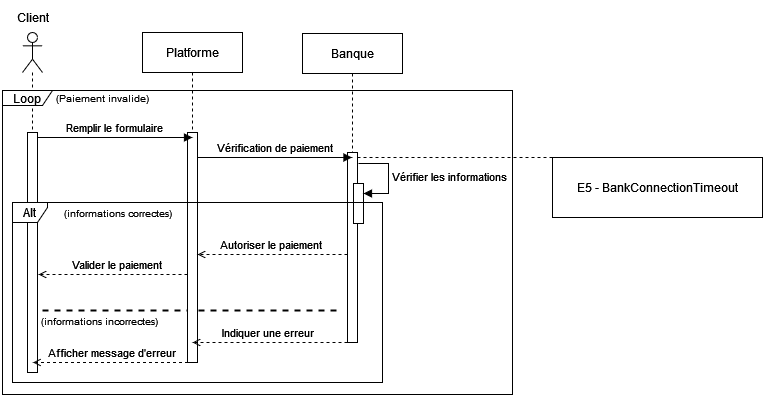

The diagram above was exported from draw.io. Its source (the exported page's mxGraphModel, read from the mxfile embedded in the PNG):
<mxGraphModel dx="1434" dy="805" grid="1" gridSize="10" guides="1" tooltips="1" connect="1" arrows="1" fold="1" page="1" pageScale="1" pageWidth="827" pageHeight="1169" math="0" shadow="0">
  <root>
    <mxCell id="0" />
    <mxCell id="1" parent="0" />
    <mxCell id="UZVh5flc4pDJqaqiSgqc-1" value="" style="shape=umlLifeline;perimeter=lifelinePerimeter;whiteSpace=wrap;html=1;container=1;dropTarget=0;collapsible=0;recursiveResize=0;outlineConnect=0;portConstraint=eastwest;newEdgeStyle={&quot;curved&quot;:0,&quot;rounded&quot;:0};participant=umlActor;" parent="1" vertex="1">
      <mxGeometry x="70" y="40" width="20" height="340" as="geometry" />
    </mxCell>
    <mxCell id="UZVh5flc4pDJqaqiSgqc-2" value="" style="html=1;points=[[0,0,0,0,5],[0,1,0,0,-5],[1,0,0,0,5],[1,1,0,0,-5]];perimeter=orthogonalPerimeter;outlineConnect=0;targetShapes=umlLifeline;portConstraint=eastwest;newEdgeStyle={&quot;curved&quot;:0,&quot;rounded&quot;:0};" parent="UZVh5flc4pDJqaqiSgqc-1" vertex="1">
      <mxGeometry x="5" y="100" width="10" height="240" as="geometry" />
    </mxCell>
    <mxCell id="UZVh5flc4pDJqaqiSgqc-4" value="" style="line;strokeWidth=2;fillColor=none;align=left;verticalAlign=middle;spacingTop=-1;spacingLeft=3;spacingRight=3;rotatable=0;labelPosition=right;points=[];portConstraint=eastwest;strokeColor=inherit;dashed=1;" parent="1" vertex="1">
      <mxGeometry x="90" y="314" width="300" height="8" as="geometry" />
    </mxCell>
    <mxCell id="UZVh5flc4pDJqaqiSgqc-9" value="Valider le paiement" style="html=1;verticalAlign=bottom;endArrow=open;curved=0;rounded=0;exitX=0;exitY=1;exitDx=0;exitDy=-5;exitPerimeter=0;endFill=0;dashed=1;" parent="1" edge="1">
      <mxGeometry x="-0.0033" relative="1" as="geometry">
        <mxPoint x="241" y="281.9999999999999" as="sourcePoint" />
        <mxPoint x="86" y="282" as="targetPoint" />
        <mxPoint as="offset" />
      </mxGeometry>
    </mxCell>
    <mxCell id="UZVh5flc4pDJqaqiSgqc-12" value="Platforme" style="shape=umlLifeline;perimeter=lifelinePerimeter;whiteSpace=wrap;html=1;container=1;dropTarget=0;collapsible=0;recursiveResize=0;outlineConnect=0;portConstraint=eastwest;newEdgeStyle={&quot;curved&quot;:0,&quot;rounded&quot;:0};" parent="1" vertex="1">
      <mxGeometry x="190" y="40" width="100" height="330" as="geometry" />
    </mxCell>
    <mxCell id="UZVh5flc4pDJqaqiSgqc-13" value="Banque" style="shape=umlLifeline;perimeter=lifelinePerimeter;whiteSpace=wrap;html=1;container=1;dropTarget=0;collapsible=0;recursiveResize=0;outlineConnect=0;portConstraint=eastwest;newEdgeStyle={&quot;curved&quot;:0,&quot;rounded&quot;:0};" parent="1" vertex="1">
      <mxGeometry x="350" y="41" width="100" height="230" as="geometry" />
    </mxCell>
    <mxCell id="UZVh5flc4pDJqaqiSgqc-14" value="" style="html=1;points=[[0,0,0,0,5],[0,1,0,0,-5],[1,0,0,0,5],[1,1,0,0,-5]];perimeter=orthogonalPerimeter;outlineConnect=0;targetShapes=umlLifeline;portConstraint=eastwest;newEdgeStyle={&quot;curved&quot;:0,&quot;rounded&quot;:0};" parent="1" vertex="1">
      <mxGeometry x="235" y="140" width="10" height="230" as="geometry" />
    </mxCell>
    <mxCell id="UZVh5flc4pDJqaqiSgqc-16" value="Client" style="text;html=1;align=center;verticalAlign=middle;resizable=0;points=[];autosize=1;strokeColor=none;fillColor=none;" parent="1" vertex="1">
      <mxGeometry x="50" y="10" width="60" height="30" as="geometry" />
    </mxCell>
    <mxCell id="UZVh5flc4pDJqaqiSgqc-17" value="" style="html=1;points=[[0,0,0,0,5],[0,1,0,0,-5],[1,0,0,0,5],[1,1,0,0,-5]];perimeter=orthogonalPerimeter;outlineConnect=0;targetShapes=umlLifeline;portConstraint=eastwest;newEdgeStyle={&quot;curved&quot;:0,&quot;rounded&quot;:0};" parent="1" vertex="1">
      <mxGeometry x="395" y="160" width="10" height="190" as="geometry" />
    </mxCell>
    <mxCell id="UZVh5flc4pDJqaqiSgqc-18" value="Remplir le formulaire&amp;nbsp;" style="html=1;verticalAlign=bottom;endArrow=block;curved=0;rounded=0;exitX=1;exitY=0;exitDx=0;exitDy=5;exitPerimeter=0;" parent="1" edge="1">
      <mxGeometry x="0.0028" relative="1" as="geometry">
        <mxPoint x="85" y="145" as="sourcePoint" />
        <mxPoint x="240" y="145" as="targetPoint" />
        <mxPoint as="offset" />
      </mxGeometry>
    </mxCell>
    <mxCell id="UZVh5flc4pDJqaqiSgqc-22" value="" style="html=1;points=[[0,0,0,0,5],[0,1,0,0,-5],[1,0,0,0,5],[1,1,0,0,-5]];perimeter=orthogonalPerimeter;outlineConnect=0;targetShapes=umlLifeline;portConstraint=eastwest;newEdgeStyle={&quot;curved&quot;:0,&quot;rounded&quot;:0};" parent="1" vertex="1">
      <mxGeometry x="401" y="191" width="10" height="40" as="geometry" />
    </mxCell>
    <mxCell id="UZVh5flc4pDJqaqiSgqc-23" value="Vérifier les informations&amp;nbsp;" style="html=1;align=left;spacingLeft=2;endArrow=block;rounded=0;edgeStyle=orthogonalEdgeStyle;curved=0;rounded=0;" parent="1" target="UZVh5flc4pDJqaqiSgqc-22" edge="1">
      <mxGeometry relative="1" as="geometry">
        <mxPoint x="406" y="171" as="sourcePoint" />
        <Array as="points">
          <mxPoint x="436" y="201" />
        </Array>
      </mxGeometry>
    </mxCell>
    <mxCell id="UZVh5flc4pDJqaqiSgqc-24" value="Autoriser le paiement&amp;nbsp;" style="html=1;verticalAlign=bottom;endArrow=open;curved=0;rounded=0;exitX=1;exitY=0;exitDx=0;exitDy=5;exitPerimeter=0;endFill=0;dashed=1;" parent="1" edge="1">
      <mxGeometry relative="1" as="geometry">
        <mxPoint x="395" y="262" as="sourcePoint" />
        <mxPoint x="245" y="262" as="targetPoint" />
      </mxGeometry>
    </mxCell>
    <mxCell id="E8vm2LKOg0AwAR1ZptYL-1" value="Vérification de paiement" style="html=1;verticalAlign=bottom;endArrow=block;curved=0;rounded=0;exitX=1;exitY=0;exitDx=0;exitDy=5;exitPerimeter=0;" parent="1" edge="1">
      <mxGeometry relative="1" as="geometry">
        <mxPoint x="245" y="165" as="sourcePoint" />
        <mxPoint x="399.5" y="165" as="targetPoint" />
      </mxGeometry>
    </mxCell>
    <mxCell id="UZVh5flc4pDJqaqiSgqc-3" value="Loop" style="shape=umlFrame;whiteSpace=wrap;html=1;pointerEvents=0;width=50;height=15;" parent="1" vertex="1">
      <mxGeometry x="50" y="98" width="510" height="304" as="geometry" />
    </mxCell>
    <mxCell id="pQ1VZBQ64UrxM7OXraWn-3" value="&lt;font style=&quot;font-size: 10px;&quot;&gt;(Paiement invalide)&lt;br&gt;&lt;/font&gt;" style="text;html=1;align=center;verticalAlign=middle;resizable=0;points=[];autosize=1;strokeColor=none;fillColor=none;" parent="1" vertex="1">
      <mxGeometry x="90" y="90" width="120" height="30" as="geometry" />
    </mxCell>
    <mxCell id="DAvL5itIJg6wDrf92SVc-1" value="Alt" style="shape=umlFrame;whiteSpace=wrap;html=1;pointerEvents=0;width=35;height=20;" parent="1" vertex="1">
      <mxGeometry x="60" y="210" width="370" height="180" as="geometry" />
    </mxCell>
    <mxCell id="oPVX945jslQe-0mt4f36-1" value="&lt;font style=&quot;font-size: 10px;&quot;&gt;(informations correctes)&lt;/font&gt;" style="text;html=1;align=center;verticalAlign=middle;resizable=0;points=[];autosize=1;strokeColor=none;fillColor=none;" parent="1" vertex="1">
      <mxGeometry x="100" y="205" width="130" height="30" as="geometry" />
    </mxCell>
    <mxCell id="UZVh5flc4pDJqaqiSgqc-5" value="Indiquer une erreur&amp;nbsp;" style="html=1;verticalAlign=bottom;endArrow=open;curved=0;rounded=0;endFill=0;dashed=1;" parent="1" source="UZVh5flc4pDJqaqiSgqc-17" edge="1">
      <mxGeometry x="0.0015" relative="1" as="geometry">
        <mxPoint x="400" y="348.9999999999999" as="sourcePoint" />
        <mxPoint x="240" y="350" as="targetPoint" />
        <mxPoint as="offset" />
      </mxGeometry>
    </mxCell>
    <mxCell id="oPVX945jslQe-0mt4f36-2" value="Afficher message d'erreur" style="html=1;verticalAlign=bottom;endArrow=open;curved=0;rounded=0;exitX=0;exitY=1;exitDx=0;exitDy=-5;exitPerimeter=0;endFill=0;dashed=1;" parent="1" edge="1">
      <mxGeometry x="-0.0033" relative="1" as="geometry">
        <mxPoint x="235.5" y="369.9999999999999" as="sourcePoint" />
        <mxPoint x="80.5" y="370" as="targetPoint" />
        <mxPoint as="offset" />
      </mxGeometry>
    </mxCell>
    <mxCell id="oPVX945jslQe-0mt4f36-3" value="&lt;font style=&quot;font-size: 10px;&quot;&gt;(informations incorrectes)&lt;/font&gt;" style="text;html=1;align=center;verticalAlign=middle;resizable=0;points=[];autosize=1;strokeColor=none;fillColor=none;" parent="1" vertex="1">
      <mxGeometry x="77" y="313" width="140" height="30" as="geometry" />
    </mxCell>
    <mxCell id="OapPDqiJMBskYvOthuPJ-1" value="" style="endArrow=none;html=1;rounded=0;entryX=0.9;entryY=0.5;entryDx=0;entryDy=0;entryPerimeter=0;exitX=0;exitY=0;exitDx=0;exitDy=0;dashed=1;endFill=0;" parent="1" source="OapPDqiJMBskYvOthuPJ-2" edge="1">
      <mxGeometry width="50" height="50" relative="1" as="geometry">
        <mxPoint x="600" y="180" as="sourcePoint" />
        <mxPoint x="404.9999999999998" y="164.9999999999999" as="targetPoint" />
      </mxGeometry>
    </mxCell>
    <mxCell id="OapPDqiJMBskYvOthuPJ-2" value="&lt;div&gt;E5 - BankConnectionTimeout&lt;/div&gt;" style="rounded=0;whiteSpace=wrap;html=1;" parent="1" vertex="1">
      <mxGeometry x="600" y="165" width="210" height="60" as="geometry" />
    </mxCell>
  </root>
</mxGraphModel>